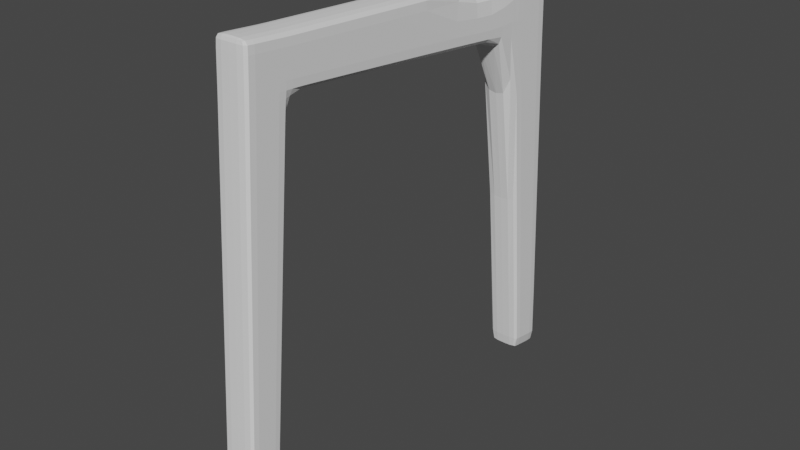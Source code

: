 # Source: chair.blend  (saved by Blender 2.93.21; exported with 4.5.12 LTS)
import bpy
from mathutils import Matrix  # noqa: F401  (used for matrix-valued properties, if any)

bpy.ops.wm.read_factory_settings(use_empty=True)
scene = bpy.context.scene
scene.name = 'Scene'

# ---- world
world_world = bpy.data.worlds.new('World'); scene.world = world_world
world_world.use_nodes = True; world_world.node_tree.nodes.clear()
_N = world_world.node_tree.nodes; _L = world_world.node_tree.links
n0 = _N.new('ShaderNodeOutputWorld'); n0.name = 'World Output'; n0.location = (300, 300)
n1 = _N.new('ShaderNodeBackground'); n1.name = 'Background'; n1.location = (10, 300)
n1.inputs[0].default_value = (0.05088, 0.05088, 0.05088, 1.0)
_L.new(n1.outputs[0], n0.inputs[0])
n0.is_active_output = True
world_world.color = (0.05088, 0.05088, 0.05088)
world_world.use_sun_shadow = False
world_world.sun_shadow_jitter_overblur = 0.0

# ---- meshes
me_cube_001 = bpy.data.meshes.new('Cube.001')
me_cube_001.from_pydata([(1.0, -1.0, -1.0), (1.0, 0.6158, 25.19), (1.0, 0.9015, -1.0), (1.0, 3.157, 25.0), (1.0, 0.9015, -1.0), (1.0, -1.0, -1.0), (1.0, 3.012, 22.2), (1.0, 0.4681, 22.42), (1.0, 15.78, 24.39), (1.0, 15.55, 20.99), (1.0, 9.279, 21.6), (1.0, 9.468, 24.7), (1.0, 6.145, 21.9), (1.0, 6.313, 24.85), (1.0, 1.957, 10.6), (1.0, -0.2659, 10.71), (1.0, 2.484, 16.4), (1.0, 0.1011, 16.57), (1.0, 2.748, 19.3), (1.0, 0.2846, 19.49), (1.0, 7.712, 21.75), (1.0, 7.89, 24.77), (1.0, 4.579, 22.05), (1.0, 4.735, 24.93), (1.0, 2.88, 20.75), (1.0, 0.3762, 20.95), (1.0, 2.616, 17.85), (1.0, 0.1929, 18.03), (1.0, 0.6428, -1.0), (1.0, 2.811, 25.03), (1.0, 0.6428, -1.0), (1.0, 2.666, 22.23), (1.0, 1.654, 10.61), (1.0, 2.16, 16.42), (1.0, 2.413, 19.33), (1.0, 2.539, 20.78), (1.0, 2.286, 17.87), (1.0, 3.03, 22.55), (1.0, 0.4868, 22.77), (1.0, 15.58, 21.42), (1.0, 9.303, 21.99), (1.0, 6.167, 22.27), (1.0, 7.735, 22.13), (1.0, 4.598, 22.41), (1.0, 2.684, 22.58), (1.0, 0.9062, 25.17), (1.0, -0.7827, -1.0), (1.0, 0.7588, 22.4), (1.0, -0.01194, 10.7), (1.0, 0.3734, 16.55), (1.0, 0.5661, 19.47), (1.0, 0.6623, 20.93), (1.0, 0.4698, 18.01), (1.0, -0.7827, -1.0), (1.0, 0.7774, 22.75), (1.0, 9.44, 24.24), (1.0, 6.288, 24.41), (1.0, 7.864, 24.33), (1.0, 4.712, 24.5), (1.0, 3.135, 24.59), (1.0, 0.594, 24.78), (1.0, 15.75, 23.89), (1.0, 2.79, 24.62), (1.0, 0.8844, 24.76), (0.0, 0.9015, -1.0), (0.0, 3.157, 25.03), (0.0, -1.0, -1.0), (0.0, 0.6158, 25.19), (0.0, -1.0, -1.0), (0.0, 0.9015, -1.0), (0.0, 0.4681, 22.42), (0.0, 3.012, 22.2), (0.0, 15.78, 24.39), (0.0, 15.55, 20.99), (0.0, 9.468, 24.71), (0.0, 9.279, 21.6), (0.0, 6.145, 21.9), (0.0, 6.313, 24.87), (0.0, 1.957, 10.6), (0.0, -0.2659, 10.71), (0.0, 2.484, 16.4), (0.0, 0.1011, 16.57), (0.0, 2.748, 19.3), (0.0, 0.2846, 19.49), (0.0, 7.712, 21.75), (0.0, 7.89, 24.79), (0.0, 4.735, 24.95), (0.0, 4.579, 22.05), (0.0, 2.88, 20.75), (0.0, 0.3762, 20.95), (0.0, 0.1929, 18.03), (0.0, 2.616, 17.85), (0.0, 2.811, 25.05), (0.0, 0.6428, -1.0), (0.0, 0.4868, 22.77), (0.0, 0.9062, 25.18), (0.0, -0.7827, -1.0), (0.0, 15.75, 23.89), (0.0, 0.594, 24.78), (1.0, 2.22, 13.5), (1.0, -0.08242, 13.64), (1.0, 1.907, 13.52), (1.0, 0.1808, 13.62), (0.0, -0.08242, 13.64), (0.0, 2.22, 13.5), (1.0, 0.9268, -0.7216), (1.0, -0.9824, -0.7189), (1.0, 0.6671, -0.7212), (1.0, -0.7642, -0.7192), (0.0, -0.9824, -0.7189), (0.0, 0.9268, -0.7216), (1.0, 20.34, 20.49), (1.0, 20.37, 20.92), (1.0, 20.72, 24.58), (0.0, 20.34, 20.49), (1.0, 22.26, -0.8558), (0.0, 20.72, 24.58), (1.0, 17.89, 20.75), (0.0, 17.89, 20.75), (1.0, 17.92, 21.18), (1.0, 18.45, 23.04), (0.0, 18.45, 23.04), (1.0, 20.72, 24.58), (0.0, 20.72, 24.58), (1.0, 23.42, 20.2), (1.0, 23.45, 20.63), (1.0, 23.26, 24.63), (0.0, 23.42, 20.2), (0.0, 23.45, 20.63), (0.0, 23.26, 24.63), (1.0, 23.26, 24.63), (0.0, 23.26, 24.63), (0.0, 22.26, -0.8558), (1.0, 24.47, -1.151), (0.0, 24.47, -1.151), (0.0, 22.2, -0.173), (1.0, 22.2, -0.173), (1.0, 24.44, -0.4681), (0.0, 24.44, -0.4681), (1.0, 20.79, 20.88), (0.0, 22.56, -0.896), (1.0, 20.76, 20.45), (1.0, 21.07, 24.59), (1.0, 21.07, 24.59), (0.0, 21.07, 24.59), (1.0, 22.56, -0.896), (1.0, 22.5, -0.2131), (1.0, 23.01, 20.63), (0.0, 24.03, -1.151), (1.0, 22.81, 24.63), (1.0, 23.99, -0.4681), (1.0, 22.98, 20.2), (1.0, 22.81, 24.63), (0.0, 22.81, 24.63), (1.0, 24.03, -1.151)], [], [(63, 45, 1, 60), (96, 53, 0, 66), (53, 46, 5, 0), (64, 69, 4, 2), (51, 47, 7, 25), (88, 71, 6, 24), (97, 72, 8, 61), (40, 10, 9, 39), (74, 11, 8, 72), (85, 21, 11, 74), (42, 20, 10, 40), (43, 22, 12, 41), (86, 23, 13, 77), (110, 78, 14, 105), (108, 48, 15, 106), (104, 80, 16, 99), (102, 49, 17, 100), (91, 82, 18, 26), (52, 50, 19, 27), (41, 12, 20, 42), (77, 13, 21, 85), (65, 3, 23, 86), (37, 6, 22, 43), (82, 88, 24, 18), (50, 51, 25, 19), (49, 52, 27, 17), (80, 91, 26, 16), (16, 26, 36, 33), (18, 24, 35, 34), (26, 18, 34, 36), (99, 16, 33, 101), (105, 14, 32, 107), (24, 6, 31, 35), (2, 4, 30, 28), (64, 2, 28, 93), (59, 3, 29, 62), (6, 37, 44, 31), (59, 37, 43, 58), (56, 41, 42, 57), (58, 43, 41, 56), (57, 42, 40, 55), (55, 40, 39, 61), (121, 120, 113, 116), (47, 54, 38, 7), (31, 44, 54, 47), (33, 36, 52, 49), (34, 35, 51, 50), (36, 34, 50, 52), (101, 33, 49, 102), (107, 32, 48, 108), (35, 31, 47, 51), (28, 30, 46, 53), (93, 28, 53, 96), (62, 29, 45, 63), (44, 62, 63, 54), (11, 55, 61, 8), (21, 57, 55, 11), (23, 58, 56, 13), (13, 56, 57, 21), (3, 59, 58, 23), (37, 59, 62, 44), (119, 117, 111, 112), (54, 63, 60, 38), (38, 60, 98, 94), (29, 92, 95, 45), (7, 38, 94, 70), (3, 65, 92, 29), (17, 27, 90, 81), (19, 25, 89, 83), (6, 71, 87, 22), (12, 76, 84, 20), (27, 19, 83, 90), (100, 17, 81, 103), (106, 15, 79, 109), (22, 87, 76, 12), (20, 84, 75, 10), (10, 75, 73, 9), (25, 7, 70, 89), (0, 5, 68, 66), (45, 95, 67, 1), (60, 1, 67, 98), (15, 100, 103, 79), (32, 101, 102, 48), (14, 99, 101, 32), (48, 102, 100, 15), (78, 104, 99, 14), (5, 106, 109, 68), (30, 107, 108, 46), (4, 105, 107, 30), (46, 108, 106, 5), (69, 110, 105, 4), (153, 152, 130, 131), (152, 149, 126, 130), (120, 119, 112, 113), (117, 118, 114, 111), (9, 73, 118, 117), (61, 39, 119, 120), (39, 9, 117, 119), (97, 61, 120, 121), (136, 135, 132, 115), (127, 128, 125, 124), (128, 129, 126, 125), (126, 129, 131, 130), (149, 147, 125, 126), (147, 151, 124, 125), (154, 148, 134, 133), (138, 137, 133, 134), (146, 136, 115, 145), (141, 111, 136, 146), (127, 124, 137, 138), (111, 114, 135, 136), (151, 141, 146, 150), (150, 146, 145, 154), (115, 132, 140, 145), (112, 111, 141, 139), (113, 112, 139, 142), (122, 113, 142, 143), (123, 122, 143, 144), (137, 150, 154, 133), (124, 151, 150, 137), (145, 140, 148, 154), (139, 141, 151, 147), (142, 139, 147, 149), (143, 142, 149, 152), (144, 143, 152, 153)])
_uv = me_cube_001.uv_layers.new(name='UVMap')
_uv.uv.foreach_set('vector', [0.621, 0.7213, 0.625, 0.7214, 0.625, 0.75, 0.621, 0.7499, 0.25, 0.7214, 0.375, 0.7214, 0.375, 0.75, 0.25, 0.75, 0.375, 0.7214, 0.3748, 0.7153, 0.3748, 0.742, 0.375, 0.75, 0.375, 0.375, 0.3752, 0.375, 0.3752, 0.5082, 0.375, 0.5, 0.5841, 0.7204, 0.598, 0.7208, 0.598, 0.7491, 0.584, 0.7487, 0.5841, 0.375, 0.5981, 0.375, 0.5981, 0.5009, 0.5841, 0.5013, 0.621, 0.375, 0.625, 0.375, 0.625, 0.5, 0.621, 0.5001, 0.6015, 0.5008, 0.5981, 0.5009, 0.5981, 0.5009, 0.6015, 0.5008, 0.75, 0.5, 0.625, 0.5, 0.625, 0.5, 0.75, 0.5, 0.75, 0.5, 0.625, 0.5, 0.625, 0.5, 0.75, 0.5, 0.6015, 0.5008, 0.5981, 0.5009, 0.5981, 0.5009, 0.6015, 0.5008, 0.6015, 0.5008, 0.5981, 0.5009, 0.5981, 0.5009, 0.6015, 0.5008, 0.75, 0.5, 0.625, 0.5, 0.625, 0.5, 0.75, 0.5, 0.3779, 0.375, 0.4866, 0.375, 0.4866, 0.5045, 0.3779, 0.5081, 0.3775, 0.7153, 0.4864, 0.718, 0.4864, 0.7456, 0.3775, 0.7421, 0.5145, 0.375, 0.5424, 0.375, 0.5424, 0.5027, 0.5145, 0.5036, 0.5143, 0.7187, 0.5422, 0.7194, 0.5422, 0.7473, 0.5143, 0.7465, 0.5563, 0.375, 0.5702, 0.375, 0.5702, 0.5018, 0.5563, 0.5023, 0.5562, 0.7197, 0.5701, 0.7201, 0.5701, 0.7482, 0.5562, 0.7478, 0.6015, 0.5008, 0.5981, 0.5009, 0.5981, 0.5009, 0.6015, 0.5008, 0.75, 0.5, 0.625, 0.5, 0.625, 0.5, 0.75, 0.5, 0.75, 0.5, 0.625, 0.5, 0.625, 0.5, 0.75, 0.5, 0.6015, 0.5008, 0.5981, 0.5009, 0.5981, 0.5009, 0.6015, 0.5008, 0.5702, 0.375, 0.5841, 0.375, 0.5841, 0.5013, 0.5702, 0.5018, 0.5701, 0.7201, 0.5841, 0.7204, 0.584, 0.7487, 0.5701, 0.7482, 0.5422, 0.7194, 0.5562, 0.7197, 0.5562, 0.7478, 0.5422, 0.7473, 0.5424, 0.375, 0.5563, 0.375, 0.5563, 0.5023, 0.5424, 0.5027, 0.5424, 0.5027, 0.5563, 0.5023, 0.5563, 0.5357, 0.5423, 0.536, 0.5702, 0.5018, 0.5841, 0.5013, 0.5841, 0.535, 0.5702, 0.5353, 0.5563, 0.5023, 0.5702, 0.5018, 0.5702, 0.5353, 0.5563, 0.5357, 0.5145, 0.5036, 0.5424, 0.5027, 0.5423, 0.536, 0.5145, 0.5367, 0.3779, 0.5081, 0.4866, 0.5045, 0.4866, 0.5373, 0.3778, 0.5399, 0.5841, 0.5013, 0.5981, 0.5009, 0.5981, 0.5347, 0.5841, 0.535, 0.375, 0.5, 0.3752, 0.5082, 0.3752, 0.54, 0.375, 0.534, 0.25, 0.5, 0.375, 0.5, 0.375, 0.534, 0.25, 0.534, 0.621, 0.5001, 0.625, 0.5, 0.625, 0.534, 0.621, 0.5341, 0.5981, 0.5009, 0.6015, 0.5008, 0.6015, 0.5346, 0.5981, 0.5347, 0.621, 0.5001, 0.6015, 0.5008, 0.6015, 0.5008, 0.621, 0.5001, 0.621, 0.5001, 0.6015, 0.5008, 0.6015, 0.5008, 0.621, 0.5001, 0.621, 0.5001, 0.6015, 0.5008, 0.6015, 0.5008, 0.621, 0.5001, 0.621, 0.5001, 0.6015, 0.5008, 0.6015, 0.5008, 0.621, 0.5001, 0.621, 0.5001, 0.6015, 0.5008, 0.6015, 0.5008, 0.621, 0.5001, 0.621, 0.375, 0.621, 0.5001, 0.621, 0.5001, 0.621, 0.375, 0.598, 0.7208, 0.6014, 0.7208, 0.6014, 0.7492, 0.598, 0.7491, 0.5981, 0.5347, 0.6015, 0.5346, 0.6014, 0.7208, 0.598, 0.7208, 0.5423, 0.536, 0.5563, 0.5357, 0.5562, 0.7197, 0.5422, 0.7194, 0.5702, 0.5353, 0.5841, 0.535, 0.5841, 0.7204, 0.5701, 0.7201, 0.5563, 0.5357, 0.5702, 0.5353, 0.5701, 0.7201, 0.5562, 0.7197, 0.5145, 0.5367, 0.5423, 0.536, 0.5422, 0.7194, 0.5143, 0.7187, 0.3778, 0.5399, 0.4866, 0.5373, 0.4864, 0.718, 0.3775, 0.7153, 0.5841, 0.535, 0.5981, 0.5347, 0.598, 0.7208, 0.5841, 0.7204, 0.375, 0.534, 0.3752, 0.54, 0.3748, 0.7153, 0.375, 0.7214, 0.25, 0.534, 0.375, 0.534, 0.375, 0.7214, 0.25, 0.7214, 0.621, 0.5341, 0.625, 0.534, 0.625, 0.7214, 0.621, 0.7213, 0.6015, 0.5346, 0.621, 0.5341, 0.621, 0.7213, 0.6014, 0.7208, 0.625, 0.5, 0.621, 0.5001, 0.621, 0.5001, 0.625, 0.5, 0.625, 0.5, 0.621, 0.5001, 0.621, 0.5001, 0.625, 0.5, 0.625, 0.5, 0.621, 0.5001, 0.621, 0.5001, 0.625, 0.5, 0.625, 0.5, 0.621, 0.5001, 0.621, 0.5001, 0.625, 0.5, 0.625, 0.5, 0.621, 0.5001, 0.621, 0.5001, 0.625, 0.5, 0.6015, 0.5008, 0.621, 0.5001, 0.621, 0.5341, 0.6015, 0.5346, 0.6015, 0.5008, 0.5981, 0.5009, 0.5981, 0.5009, 0.6015, 0.5008, 0.6014, 0.7208, 0.621, 0.7213, 0.621, 0.7499, 0.6014, 0.7492, 0.6014, 0.7492, 0.621, 0.7499, 0.621, 0.8749, 0.6014, 0.8746, 0.625, 0.534, 0.75, 0.534, 0.75, 0.7214, 0.625, 0.7214, 0.598, 0.7491, 0.6014, 0.7492, 0.6014, 0.8746, 0.598, 0.8746, 0.625, 0.5, 0.75, 0.5, 0.75, 0.534, 0.625, 0.534, 0.5422, 0.7473, 0.5562, 0.7478, 0.5562, 0.8739, 0.5422, 0.8737, 0.5701, 0.7482, 0.584, 0.7487, 0.5841, 0.8743, 0.5701, 0.8741, 0.5981, 0.5009, 0.5981, 0.375, 0.5981, 0.375, 0.5981, 0.5009, 0.5981, 0.5009, 0.5981, 0.375, 0.5981, 0.375, 0.5981, 0.5009, 0.5562, 0.7478, 0.5701, 0.7482, 0.5701, 0.8741, 0.5562, 0.8739, 0.5143, 0.7465, 0.5422, 0.7473, 0.5422, 0.8737, 0.5144, 0.8732, 0.3775, 0.7421, 0.4864, 0.7456, 0.4865, 0.8728, 0.3776, 0.871, 0.5981, 0.5009, 0.5981, 0.375, 0.5981, 0.375, 0.5981, 0.5009, 0.5981, 0.5009, 0.5981, 0.375, 0.5981, 0.375, 0.5981, 0.5009, 0.5981, 0.5009, 0.5981, 0.375, 0.5981, 0.375, 0.5981, 0.5009, 0.584, 0.7487, 0.598, 0.7491, 0.598, 0.8746, 0.5841, 0.8743, 0.375, 0.75, 0.3748, 0.742, 0.3749, 0.871, 0.375, 0.875, 0.625, 0.7214, 0.75, 0.7214, 0.75, 0.75, 0.625, 0.75, 0.621, 0.7499, 0.625, 0.75, 0.625, 0.875, 0.621, 0.8749, 0.4864, 0.7456, 0.5143, 0.7465, 0.5144, 0.8732, 0.4865, 0.8728, 0.4866, 0.5373, 0.5145, 0.5367, 0.5143, 0.7187, 0.4864, 0.718, 0.4866, 0.5045, 0.5145, 0.5036, 0.5145, 0.5367, 0.4866, 0.5373, 0.4864, 0.718, 0.5143, 0.7187, 0.5143, 0.7465, 0.4864, 0.7456, 0.4866, 0.375, 0.5145, 0.375, 0.5145, 0.5036, 0.4866, 0.5045, 0.3748, 0.742, 0.3775, 0.7421, 0.3776, 0.871, 0.3749, 0.871, 0.3752, 0.54, 0.3778, 0.5399, 0.3775, 0.7153, 0.3748, 0.7153, 0.3752, 0.5082, 0.3779, 0.5081, 0.3778, 0.5399, 0.3752, 0.54, 0.3748, 0.7153, 0.3775, 0.7153, 0.3775, 0.7421, 0.3748, 0.742, 0.3752, 0.375, 0.3779, 0.375, 0.3779, 0.5081, 0.3752, 0.5082, 0.0, 0.0, 0.0, 0.0, 0.0, 0.0, 0.0, 0.0, 0.6212, 0.5001, 0.621, 0.5001, 0.621, 0.5001, 0.621, 0.5001, 0.621, 0.5001, 0.6015, 0.5008, 0.6015, 0.5008, 0.621, 0.5001, 0.5981, 0.5009, 0.5981, 0.375, 0.5981, 0.375, 0.5981, 0.5009, 0.5981, 0.5009, 0.5981, 0.375, 0.5981, 0.375, 0.5981, 0.5009, 0.621, 0.5001, 0.6015, 0.5008, 0.6015, 0.5008, 0.621, 0.5001, 0.6015, 0.5008, 0.5981, 0.5009, 0.5981, 0.5009, 0.6015, 0.5008, 0.621, 0.375, 0.621, 0.5001, 0.621, 0.5001, 0.621, 0.375, 0.5981, 0.5009, 0.5981, 0.375, 0.5981, 0.375, 0.5981, 0.5009, 0.5981, 0.375, 0.6015, 0.375, 0.6015, 0.5008, 0.5981, 0.5009, 0.6015, 0.375, 0.621, 0.375, 0.621, 0.5001, 0.6015, 0.5008, 0.621, 0.5001, 0.621, 0.375, 0.621, 0.375, 0.621, 0.5001, 0.621, 0.5001, 0.6015, 0.5008, 0.6015, 0.5008, 0.621, 0.5001, 0.6015, 0.5008, 0.5981, 0.5009, 0.5981, 0.5009, 0.6015, 0.5008, 0.5981, 0.5009, 0.5981, 0.375, 0.5981, 0.375, 0.5981, 0.5009, 0.5981, 0.375, 0.5981, 0.5009, 0.5981, 0.5009, 0.5981, 0.375, 0.5981, 0.5009, 0.5981, 0.5009, 0.5981, 0.5009, 0.5981, 0.5009, 0.5981, 0.5009, 0.5981, 0.5009, 0.5981, 0.5009, 0.5981, 0.5009, 0.5981, 0.375, 0.5981, 0.5009, 0.5981, 0.5009, 0.5981, 0.375, 0.5981, 0.5009, 0.5981, 0.375, 0.5981, 0.375, 0.5981, 0.5009, 0.5981, 0.5009, 0.5981, 0.5009, 0.5981, 0.5009, 0.5981, 0.5009, 0.5981, 0.5009, 0.5981, 0.5009, 0.5981, 0.5009, 0.5981, 0.5009, 0.5981, 0.5009, 0.5981, 0.375, 0.5981, 0.375, 0.5981, 0.5009, 0.6015, 0.5008, 0.5981, 0.5009, 0.5981, 0.5009, 0.6015, 0.5008, 0.621, 0.5001, 0.6015, 0.5008, 0.6015, 0.5008, 0.621, 0.5001, 0.621, 0.5001, 0.621, 0.5001, 0.621, 0.5001, 0.6209, 0.5001, 0.0, 0.0, 0.0, 0.0, 0.0, 0.0, 0.0, 0.0, 0.5981, 0.5009, 0.5981, 0.5009, 0.5981, 0.5009, 0.5981, 0.5009, 0.5981, 0.5009, 0.5981, 0.5009, 0.5981, 0.5009, 0.5981, 0.5009, 0.5981, 0.5009, 0.5981, 0.375, 0.5981, 0.375, 0.5981, 0.5009, 0.6015, 0.5008, 0.5981, 0.5009, 0.5981, 0.5009, 0.6015, 0.5008, 0.621, 0.5001, 0.6015, 0.5008, 0.6015, 0.5008, 0.621, 0.5001, 0.621, 0.5001, 0.621, 0.5001, 0.621, 0.5001, 0.6212, 0.5001, 0.0, 0.0, 0.0, 0.0, 0.0, 0.0, 0.0, 0.0])
me_cube_001.use_remesh_fix_poles = True
me_cube_001.use_remesh_preserve_attributes = False
me_cube_001.update()

# ---- objects
ob_empty = bpy.data.objects.new('Empty', None)
ob_empty_001 = bpy.data.objects.new('Empty.001', None)
ob_empty_002 = bpy.data.objects.new('Empty.002', None)
ob_cube = bpy.data.objects.new('Cube', me_cube_001)

# ---- transforms, parenting, visibility, modifiers, constraints
ob_empty.location = (0.0, 0.0, 0.0)
ob_empty.empty_display_type = 'IMAGE'
ob_empty.empty_display_size = 5.0
ob_empty.use_empty_image_alpha = True
ob_empty.color = (1.0, 1.0, 1.0, 0.368)
ob_empty_001.location = (-2.5, 0.0, 2.025)
ob_empty_001.rotation_euler = (1.571, -0.0, 1.571)
ob_empty_001.empty_display_type = 'IMAGE'
ob_empty_001.empty_display_size = 5.0
ob_empty_001.use_empty_image_alpha = True
ob_empty_001.color = (1.0, 1.0, 1.0, 0.3676)
ob_empty_002.location = (0.0, 2.5, 2.025)
ob_empty_002.rotation_euler = (1.571, -0.0, -0.0)
ob_empty_002.empty_display_type = 'IMAGE'
ob_empty_002.empty_display_size = 5.0
ob_empty_002.use_empty_image_alpha = True
ob_empty_002.color = (1.0, 1.0, 1.0, 0.368)
ob_cube.location = (-1.238, -1.07, 0.08063)
ob_cube.scale = (0.08927, 0.08927, 0.08927)
_m = ob_cube.modifiers.new('Mirror', 'MIRROR')
_m.use_clip = True
_m = ob_cube.modifiers.new('Subdivision', 'SUBSURF')
_m.levels = 6
_m.render_levels = 1

# ---- collection membership
scene.collection.objects.link(ob_empty)
scene.collection.objects.link(ob_empty_001)
scene.collection.objects.link(ob_empty_002)
scene.collection.objects.link(ob_cube)

# ---- scene / render settings (as saved in the file)
scene.frame_start = 1; scene.frame_end = 250; scene.frame_set(2)
scene.render.engine = 'BLENDER_EEVEE_NEXT'
scene.cycles.use_denoising = False
scene.cycles.samples = 128
scene.cycles.sampling_pattern = 'TABULATED_SOBOL'
scene.cycles.use_adaptive_sampling = False
scene.cycles.use_light_tree = False
scene.view_settings.view_transform = 'Filmic'
bpy.context.view_layer.update()

# ---- added for rendering (the .blend has no active camera and no usable light): camera, sun
cam_auto = bpy.data.cameras.new('AutoCamera')
cam_auto.lens = 50.0
cam_auto.sensor_width = 36.0
cam_auto.clip_end = 1000.0
ob_auto_camera = bpy.data.objects.new('AutoCamera', cam_auto)
scene.collection.objects.link(ob_auto_camera)
ob_auto_camera.location = (1.79326, -3.66006, 3.57889)
ob_auto_camera.rotation_euler = (1.09748, -7.21219e-08, 0.694738)
scene.camera = ob_auto_camera
light_auto_sun = bpy.data.lights.new('AutoSun', 'SUN')
light_auto_sun.energy = 3.0
light_auto_sun.angle = 0.0523599
ob_auto_sun = bpy.data.objects.new('AutoSun', light_auto_sun)
scene.collection.objects.link(ob_auto_sun)
ob_auto_sun.rotation_euler = (0.872665, 0.174533, 0.523599)
bpy.context.view_layer.update()
